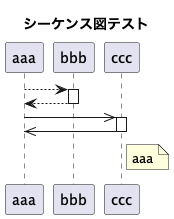

The diagram above was rendered by PlantUML. Its source (embedded in the PNG):
@startuml testuml
title シーケンス図テスト
aaa --> bbb
activate bbb
aaa <-- bbb
deactivate bbb
aaa ->> ccc
activate ccc
aaa <<- ccc
deactivate ccc
note right ccc
    aaa
end note
@enduml